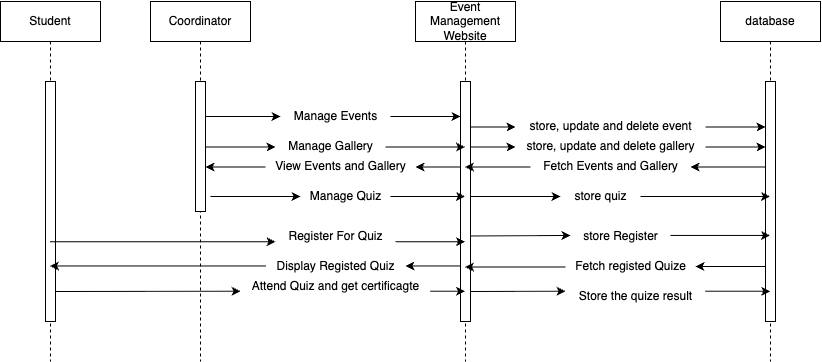

The diagram above was exported from draw.io. Its source (the exported page's mxGraphModel, read from the mxfile embedded in the PNG):
<mxGraphModel dx="669" dy="705" grid="1" gridSize="10" guides="1" tooltips="1" connect="1" arrows="1" fold="1" page="1" pageScale="1" pageWidth="1169" pageHeight="827" math="0" shadow="0">
  <root>
    <mxCell id="0" />
    <mxCell id="1" parent="0" />
    <mxCell id="aM9ryv3xv72pqoxQDRHE-5" value="Event Management Website" style="shape=umlLifeline;perimeter=lifelinePerimeter;whiteSpace=wrap;html=1;container=0;dropTarget=0;collapsible=0;recursiveResize=0;outlineConnect=0;portConstraint=eastwest;newEdgeStyle={&quot;edgeStyle&quot;:&quot;elbowEdgeStyle&quot;,&quot;elbow&quot;:&quot;vertical&quot;,&quot;curved&quot;:0,&quot;rounded&quot;:0};" parent="1" vertex="1">
      <mxGeometry x="585" y="220" width="100" height="360" as="geometry" />
    </mxCell>
    <mxCell id="aM9ryv3xv72pqoxQDRHE-6" value="" style="html=1;points=[];perimeter=orthogonalPerimeter;outlineConnect=0;targetShapes=umlLifeline;portConstraint=eastwest;newEdgeStyle={&quot;edgeStyle&quot;:&quot;elbowEdgeStyle&quot;,&quot;elbow&quot;:&quot;vertical&quot;,&quot;curved&quot;:0,&quot;rounded&quot;:0};" parent="aM9ryv3xv72pqoxQDRHE-5" vertex="1">
      <mxGeometry x="45" y="80" width="10" height="240" as="geometry" />
    </mxCell>
    <mxCell id="h42qlhf7BBVVaZqkAdoN-2" value="" style="edgeStyle=elbowEdgeStyle;rounded=0;orthogonalLoop=1;jettySize=auto;html=1;elbow=vertical;curved=0;" parent="1" edge="1">
      <mxGeometry relative="1" as="geometry">
        <mxPoint x="560" y="334.99571428571426" as="sourcePoint" />
        <mxPoint x="630" y="334.71000000000004" as="targetPoint" />
      </mxGeometry>
    </mxCell>
    <mxCell id="h42qlhf7BBVVaZqkAdoN-5" value="database" style="shape=umlLifeline;perimeter=lifelinePerimeter;whiteSpace=wrap;html=1;container=0;dropTarget=0;collapsible=0;recursiveResize=0;outlineConnect=0;portConstraint=eastwest;newEdgeStyle={&quot;edgeStyle&quot;:&quot;elbowEdgeStyle&quot;,&quot;elbow&quot;:&quot;vertical&quot;,&quot;curved&quot;:0,&quot;rounded&quot;:0};" parent="1" vertex="1">
      <mxGeometry x="890" y="220" width="100" height="360" as="geometry" />
    </mxCell>
    <mxCell id="h42qlhf7BBVVaZqkAdoN-6" value="" style="html=1;points=[];perimeter=orthogonalPerimeter;outlineConnect=0;targetShapes=umlLifeline;portConstraint=eastwest;newEdgeStyle={&quot;edgeStyle&quot;:&quot;elbowEdgeStyle&quot;,&quot;elbow&quot;:&quot;vertical&quot;,&quot;curved&quot;:0,&quot;rounded&quot;:0};" parent="h42qlhf7BBVVaZqkAdoN-5" vertex="1">
      <mxGeometry x="45" y="80" width="10" height="240" as="geometry" />
    </mxCell>
    <mxCell id="h42qlhf7BBVVaZqkAdoN-10" style="edgeStyle=elbowEdgeStyle;rounded=0;orthogonalLoop=1;jettySize=auto;html=1;elbow=vertical;curved=0;" parent="1" source="h42qlhf7BBVVaZqkAdoN-11" target="h42qlhf7BBVVaZqkAdoN-6" edge="1">
      <mxGeometry relative="1" as="geometry">
        <mxPoint x="940" y="330" as="targetPoint" />
        <Array as="points" />
      </mxGeometry>
    </mxCell>
    <mxCell id="h42qlhf7BBVVaZqkAdoN-13" value="" style="edgeStyle=elbowEdgeStyle;rounded=0;orthogonalLoop=1;jettySize=auto;html=1;elbow=vertical;curved=0;" parent="1" source="h42qlhf7BBVVaZqkAdoN-14" target="aM9ryv3xv72pqoxQDRHE-5" edge="1">
      <mxGeometry relative="1" as="geometry">
        <mxPoint x="470" y="414.8571428571429" as="targetPoint" />
        <Array as="points" />
      </mxGeometry>
    </mxCell>
    <mxCell id="h42qlhf7BBVVaZqkAdoN-15" style="edgeStyle=elbowEdgeStyle;rounded=0;orthogonalLoop=1;jettySize=auto;html=1;elbow=vertical;curved=0;" parent="1" source="h42qlhf7BBVVaZqkAdoN-16" target="h42qlhf7BBVVaZqkAdoN-6" edge="1">
      <mxGeometry relative="1" as="geometry">
        <Array as="points" />
      </mxGeometry>
    </mxCell>
    <mxCell id="h42qlhf7BBVVaZqkAdoN-17" value="" style="edgeStyle=elbowEdgeStyle;rounded=0;orthogonalLoop=1;jettySize=auto;html=1;elbow=vertical;curved=0;" parent="1" source="aM9ryv3xv72pqoxQDRHE-6" target="h42qlhf7BBVVaZqkAdoN-16" edge="1">
      <mxGeometry relative="1" as="geometry">
        <mxPoint x="640" y="360" as="sourcePoint" />
        <mxPoint x="855" y="360" as="targetPoint" />
        <Array as="points" />
      </mxGeometry>
    </mxCell>
    <mxCell id="h42qlhf7BBVVaZqkAdoN-16" value="store, update and delete gallery" style="text;html=1;align=center;verticalAlign=middle;resizable=0;points=[];autosize=1;strokeColor=none;fillColor=none;" parent="1" vertex="1">
      <mxGeometry x="685" y="350" width="190" height="30" as="geometry" />
    </mxCell>
    <mxCell id="h42qlhf7BBVVaZqkAdoN-18" value="" style="edgeStyle=elbowEdgeStyle;rounded=0;orthogonalLoop=1;jettySize=auto;html=1;elbow=vertical;curved=0;" parent="1" source="aM9ryv3xv72pqoxQDRHE-6" target="h42qlhf7BBVVaZqkAdoN-11" edge="1">
      <mxGeometry relative="1" as="geometry">
        <mxPoint x="640" y="330" as="sourcePoint" />
        <mxPoint x="940" y="330" as="targetPoint" />
        <Array as="points" />
      </mxGeometry>
    </mxCell>
    <mxCell id="h42qlhf7BBVVaZqkAdoN-11" value="store, update and delete event" style="text;html=1;align=center;verticalAlign=middle;resizable=0;points=[];autosize=1;strokeColor=none;fillColor=none;" parent="1" vertex="1">
      <mxGeometry x="685" y="330" width="190" height="30" as="geometry" />
    </mxCell>
    <mxCell id="h42qlhf7BBVVaZqkAdoN-19" value="" style="edgeStyle=elbowEdgeStyle;rounded=0;orthogonalLoop=1;jettySize=auto;html=1;elbow=vertical;curved=0;" parent="1" edge="1" source="4">
      <mxGeometry relative="1" as="geometry">
        <mxPoint x="390" y="334.9971428571429" as="sourcePoint" />
        <mxPoint x="450" y="334.7142857142858" as="targetPoint" />
      </mxGeometry>
    </mxCell>
    <mxCell id="h42qlhf7BBVVaZqkAdoN-3" value="Manage Events" style="text;html=1;align=center;verticalAlign=middle;resizable=0;points=[];autosize=1;strokeColor=none;fillColor=none;" parent="1" vertex="1">
      <mxGeometry x="450" y="320" width="110" height="30" as="geometry" />
    </mxCell>
    <mxCell id="h42qlhf7BBVVaZqkAdoN-20" value="" style="edgeStyle=elbowEdgeStyle;rounded=0;orthogonalLoop=1;jettySize=auto;html=1;elbow=vertical;curved=0;" parent="1" source="4" target="h42qlhf7BBVVaZqkAdoN-14" edge="1">
      <mxGeometry relative="1" as="geometry">
        <mxPoint x="390" y="365" as="sourcePoint" />
        <mxPoint x="635" y="360" as="targetPoint" />
        <Array as="points" />
      </mxGeometry>
    </mxCell>
    <mxCell id="h42qlhf7BBVVaZqkAdoN-14" value="Manage Gallery" style="text;html=1;align=center;verticalAlign=middle;resizable=0;points=[];autosize=1;strokeColor=none;fillColor=none;" parent="1" vertex="1">
      <mxGeometry x="445" y="350" width="110" height="30" as="geometry" />
    </mxCell>
    <mxCell id="h42qlhf7BBVVaZqkAdoN-21" style="edgeStyle=elbowEdgeStyle;rounded=0;orthogonalLoop=1;jettySize=auto;html=1;elbow=vertical;curved=0;" parent="1" source="h42qlhf7BBVVaZqkAdoN-22" target="aM9ryv3xv72pqoxQDRHE-5" edge="1">
      <mxGeometry relative="1" as="geometry" />
    </mxCell>
    <mxCell id="h42qlhf7BBVVaZqkAdoN-23" value="" style="edgeStyle=elbowEdgeStyle;rounded=0;orthogonalLoop=1;jettySize=auto;html=1;elbow=vertical;curved=0;" parent="1" source="h42qlhf7BBVVaZqkAdoN-6" target="h42qlhf7BBVVaZqkAdoN-22" edge="1">
      <mxGeometry relative="1" as="geometry">
        <mxPoint x="935" y="415" as="sourcePoint" />
        <mxPoint x="635" y="415" as="targetPoint" />
      </mxGeometry>
    </mxCell>
    <mxCell id="h42qlhf7BBVVaZqkAdoN-22" value="Fetch Events and Gallery" style="text;html=1;align=center;verticalAlign=middle;resizable=0;points=[];autosize=1;strokeColor=none;fillColor=none;" parent="1" vertex="1">
      <mxGeometry x="700" y="370" width="160" height="30" as="geometry" />
    </mxCell>
    <mxCell id="h42qlhf7BBVVaZqkAdoN-24" style="edgeStyle=elbowEdgeStyle;rounded=0;orthogonalLoop=1;jettySize=auto;html=1;elbow=vertical;curved=0;" parent="1" source="h42qlhf7BBVVaZqkAdoN-25" target="4" edge="1">
      <mxGeometry relative="1" as="geometry">
        <mxPoint x="384.5" y="385" as="targetPoint" />
      </mxGeometry>
    </mxCell>
    <mxCell id="h42qlhf7BBVVaZqkAdoN-26" value="" style="edgeStyle=elbowEdgeStyle;rounded=0;orthogonalLoop=1;jettySize=auto;html=1;elbow=vertical;curved=0;" parent="1" source="aM9ryv3xv72pqoxQDRHE-6" target="h42qlhf7BBVVaZqkAdoN-25" edge="1">
      <mxGeometry relative="1" as="geometry">
        <mxPoint x="630" y="415" as="sourcePoint" />
        <mxPoint x="385" y="415" as="targetPoint" />
      </mxGeometry>
    </mxCell>
    <mxCell id="h42qlhf7BBVVaZqkAdoN-25" value="View Events and Gallery" style="text;html=1;align=center;verticalAlign=middle;resizable=0;points=[];autosize=1;strokeColor=none;fillColor=none;" parent="1" vertex="1">
      <mxGeometry x="435" y="370" width="150" height="30" as="geometry" />
    </mxCell>
    <mxCell id="h42qlhf7BBVVaZqkAdoN-27" style="edgeStyle=elbowEdgeStyle;rounded=0;orthogonalLoop=1;jettySize=auto;html=1;elbow=vertical;curved=0;" parent="1" source="h42qlhf7BBVVaZqkAdoN-28" target="aM9ryv3xv72pqoxQDRHE-5" edge="1">
      <mxGeometry relative="1" as="geometry" />
    </mxCell>
    <mxCell id="h42qlhf7BBVVaZqkAdoN-29" value="" style="edgeStyle=elbowEdgeStyle;rounded=0;orthogonalLoop=1;jettySize=auto;html=1;elbow=vertical;curved=0;" parent="1" target="h42qlhf7BBVVaZqkAdoN-28" edge="1">
      <mxGeometry relative="1" as="geometry">
        <mxPoint x="380" y="415" as="sourcePoint" />
        <mxPoint x="635" y="415" as="targetPoint" />
        <Array as="points">
          <mxPoint x="380" y="415" />
        </Array>
      </mxGeometry>
    </mxCell>
    <mxCell id="h42qlhf7BBVVaZqkAdoN-28" value="Manage Quiz" style="text;html=1;align=center;verticalAlign=middle;resizable=0;points=[];autosize=1;strokeColor=none;fillColor=none;" parent="1" vertex="1">
      <mxGeometry x="470" y="400" width="90" height="30" as="geometry" />
    </mxCell>
    <mxCell id="h42qlhf7BBVVaZqkAdoN-30" style="edgeStyle=elbowEdgeStyle;rounded=0;orthogonalLoop=1;jettySize=auto;html=1;elbow=vertical;curved=0;" parent="1" source="h42qlhf7BBVVaZqkAdoN-31" target="h42qlhf7BBVVaZqkAdoN-5" edge="1">
      <mxGeometry relative="1" as="geometry" />
    </mxCell>
    <mxCell id="h42qlhf7BBVVaZqkAdoN-32" value="" style="edgeStyle=elbowEdgeStyle;rounded=0;orthogonalLoop=1;jettySize=auto;html=1;elbow=vertical;curved=0;" parent="1" source="aM9ryv3xv72pqoxQDRHE-6" target="h42qlhf7BBVVaZqkAdoN-31" edge="1">
      <mxGeometry relative="1" as="geometry">
        <mxPoint x="640" y="415" as="sourcePoint" />
        <mxPoint x="940" y="415" as="targetPoint" />
      </mxGeometry>
    </mxCell>
    <mxCell id="h42qlhf7BBVVaZqkAdoN-31" value="store quiz" style="text;html=1;align=center;verticalAlign=middle;resizable=0;points=[];autosize=1;strokeColor=none;fillColor=none;" parent="1" vertex="1">
      <mxGeometry x="730" y="400" width="80" height="30" as="geometry" />
    </mxCell>
    <mxCell id="3" value="Coordinator" style="shape=umlLifeline;perimeter=lifelinePerimeter;whiteSpace=wrap;html=1;container=0;dropTarget=0;collapsible=0;recursiveResize=0;outlineConnect=0;portConstraint=eastwest;newEdgeStyle={&quot;edgeStyle&quot;:&quot;elbowEdgeStyle&quot;,&quot;elbow&quot;:&quot;vertical&quot;,&quot;curved&quot;:0,&quot;rounded&quot;:0};" vertex="1" parent="1">
      <mxGeometry x="320" y="220" width="100" height="360" as="geometry" />
    </mxCell>
    <mxCell id="4" value="" style="html=1;points=[];perimeter=orthogonalPerimeter;outlineConnect=0;targetShapes=umlLifeline;portConstraint=eastwest;newEdgeStyle={&quot;edgeStyle&quot;:&quot;elbowEdgeStyle&quot;,&quot;elbow&quot;:&quot;vertical&quot;,&quot;curved&quot;:0,&quot;rounded&quot;:0};" vertex="1" parent="3">
      <mxGeometry x="45" y="80" width="10" height="130" as="geometry" />
    </mxCell>
    <mxCell id="11" style="edgeStyle=elbowEdgeStyle;html=1;elbow=vertical;curved=0;rounded=0;" edge="1" parent="1" source="12">
      <mxGeometry relative="1" as="geometry">
        <mxPoint x="219.4473684210525" y="460.2631578947369" as="sourcePoint" />
        <mxPoint x="634.5000000000002" y="460.2631578947369" as="targetPoint" />
      </mxGeometry>
    </mxCell>
    <mxCell id="9" value="Student" style="shape=umlLifeline;perimeter=lifelinePerimeter;whiteSpace=wrap;html=1;container=0;dropTarget=0;collapsible=0;recursiveResize=0;outlineConnect=0;portConstraint=eastwest;newEdgeStyle={&quot;edgeStyle&quot;:&quot;elbowEdgeStyle&quot;,&quot;elbow&quot;:&quot;vertical&quot;,&quot;curved&quot;:0,&quot;rounded&quot;:0};" vertex="1" parent="1">
      <mxGeometry x="170" y="220" width="100" height="360" as="geometry" />
    </mxCell>
    <mxCell id="10" value="" style="html=1;points=[];perimeter=orthogonalPerimeter;outlineConnect=0;targetShapes=umlLifeline;portConstraint=eastwest;newEdgeStyle={&quot;edgeStyle&quot;:&quot;elbowEdgeStyle&quot;,&quot;elbow&quot;:&quot;vertical&quot;,&quot;curved&quot;:0,&quot;rounded&quot;:0};" vertex="1" parent="9">
      <mxGeometry x="45" y="80" width="10" height="240" as="geometry" />
    </mxCell>
    <mxCell id="13" value="" style="edgeStyle=elbowEdgeStyle;html=1;elbow=vertical;curved=0;rounded=0;" edge="1" parent="1" target="12">
      <mxGeometry relative="1" as="geometry">
        <mxPoint x="219.4473684210525" y="460.2631578947369" as="sourcePoint" />
        <mxPoint x="634.5000000000002" y="460.2631578947369" as="targetPoint" />
      </mxGeometry>
    </mxCell>
    <mxCell id="12" value="&lt;div&gt;Register For Quiz&lt;/div&gt;" style="text;html=1;align=center;verticalAlign=middle;resizable=0;points=[];autosize=1;strokeColor=none;fillColor=none;" vertex="1" parent="1">
      <mxGeometry x="445" y="440" width="120" height="30" as="geometry" />
    </mxCell>
    <mxCell id="14" style="edgeStyle=elbowEdgeStyle;html=1;elbow=vertical;curved=0;rounded=0;" edge="1" parent="1" source="15">
      <mxGeometry relative="1" as="geometry">
        <mxPoint x="640" y="454.47315789473686" as="sourcePoint" />
        <mxPoint x="939.5000000000002" y="454.47315789473686" as="targetPoint" />
      </mxGeometry>
    </mxCell>
    <mxCell id="16" value="" style="edgeStyle=elbowEdgeStyle;html=1;elbow=vertical;curved=0;rounded=0;" edge="1" parent="1" target="15">
      <mxGeometry relative="1" as="geometry">
        <mxPoint x="640" y="454.47315789473686" as="sourcePoint" />
        <mxPoint x="939.5000000000002" y="454.47315789473686" as="targetPoint" />
      </mxGeometry>
    </mxCell>
    <mxCell id="15" value="&lt;span style=&quot;color: rgb(0, 0, 0);&quot;&gt;store Register&lt;/span&gt;" style="text;html=1;align=center;verticalAlign=middle;resizable=0;points=[];autosize=1;strokeColor=none;fillColor=none;" vertex="1" parent="1">
      <mxGeometry x="740" y="440" width="100" height="30" as="geometry" />
    </mxCell>
    <mxCell id="18" style="edgeStyle=elbowEdgeStyle;html=1;elbow=vertical;curved=0;rounded=0;" edge="1" parent="1" source="19" target="aM9ryv3xv72pqoxQDRHE-5">
      <mxGeometry relative="1" as="geometry">
        <Array as="points" />
      </mxGeometry>
    </mxCell>
    <mxCell id="20" value="" style="edgeStyle=elbowEdgeStyle;html=1;elbow=vertical;curved=0;rounded=0;" edge="1" parent="1" source="h42qlhf7BBVVaZqkAdoN-6" target="19">
      <mxGeometry relative="1" as="geometry">
        <mxPoint x="935" y="480" as="sourcePoint" />
        <mxPoint x="634" y="480" as="targetPoint" />
        <Array as="points">
          <mxPoint x="890" y="485" />
        </Array>
      </mxGeometry>
    </mxCell>
    <mxCell id="19" value="Fetch registed Quize" style="text;html=1;align=center;verticalAlign=middle;resizable=0;points=[];autosize=1;strokeColor=none;fillColor=none;" vertex="1" parent="1">
      <mxGeometry x="735" y="470" width="130" height="30" as="geometry" />
    </mxCell>
    <mxCell id="21" style="edgeStyle=elbowEdgeStyle;html=1;elbow=vertical;curved=0;rounded=0;" edge="1" parent="1" source="22">
      <mxGeometry relative="1" as="geometry">
        <mxPoint x="630" y="484.47315789473686" as="sourcePoint" />
        <mxPoint x="219.4473684210526" y="484.47315789473686" as="targetPoint" />
      </mxGeometry>
    </mxCell>
    <mxCell id="23" value="" style="edgeStyle=elbowEdgeStyle;html=1;elbow=vertical;curved=0;rounded=0;" edge="1" parent="1" target="22">
      <mxGeometry relative="1" as="geometry">
        <mxPoint x="630" y="484.47315789473686" as="sourcePoint" />
        <mxPoint x="219.4473684210526" y="484.47315789473686" as="targetPoint" />
      </mxGeometry>
    </mxCell>
    <mxCell id="22" value="Display Registed Quiz" style="text;html=1;align=center;verticalAlign=middle;resizable=0;points=[];autosize=1;strokeColor=none;fillColor=none;" vertex="1" parent="1">
      <mxGeometry x="435" y="470" width="140" height="30" as="geometry" />
    </mxCell>
    <mxCell id="24" style="edgeStyle=elbowEdgeStyle;html=1;elbow=vertical;curved=0;rounded=0;" edge="1" parent="1" source="25">
      <mxGeometry relative="1" as="geometry">
        <mxPoint x="225" y="510.0031578947369" as="sourcePoint" />
        <mxPoint x="634.5" y="510.0031578947369" as="targetPoint" />
      </mxGeometry>
    </mxCell>
    <mxCell id="26" value="" style="edgeStyle=elbowEdgeStyle;html=1;elbow=vertical;curved=0;rounded=0;" edge="1" parent="1" target="25">
      <mxGeometry relative="1" as="geometry">
        <mxPoint x="225" y="510.0031578947369" as="sourcePoint" />
        <mxPoint x="634.5" y="510.0031578947369" as="targetPoint" />
      </mxGeometry>
    </mxCell>
    <mxCell id="25" value="Attend Quiz and get certificagte" style="text;html=1;align=center;verticalAlign=middle;resizable=0;points=[];autosize=1;strokeColor=none;fillColor=none;" vertex="1" parent="1">
      <mxGeometry x="410" y="490" width="190" height="30" as="geometry" />
    </mxCell>
    <mxCell id="27" style="edgeStyle=elbowEdgeStyle;html=1;elbow=vertical;curved=0;rounded=0;" edge="1" parent="1" source="28">
      <mxGeometry relative="1" as="geometry">
        <mxPoint x="640.25" y="510.0031578947369" as="sourcePoint" />
        <mxPoint x="939.7500000000002" y="510.0031578947369" as="targetPoint" />
      </mxGeometry>
    </mxCell>
    <mxCell id="29" value="" style="edgeStyle=elbowEdgeStyle;html=1;elbow=vertical;curved=0;rounded=0;" edge="1" parent="1" target="28">
      <mxGeometry relative="1" as="geometry">
        <mxPoint x="640.25" y="510.0031578947369" as="sourcePoint" />
        <mxPoint x="939.7500000000002" y="510.0031578947369" as="targetPoint" />
      </mxGeometry>
    </mxCell>
    <mxCell id="28" value="Store the quize result" style="text;html=1;align=center;verticalAlign=middle;resizable=0;points=[];autosize=1;strokeColor=none;fillColor=none;" vertex="1" parent="1">
      <mxGeometry x="735" y="500" width="140" height="30" as="geometry" />
    </mxCell>
  </root>
</mxGraphModel>